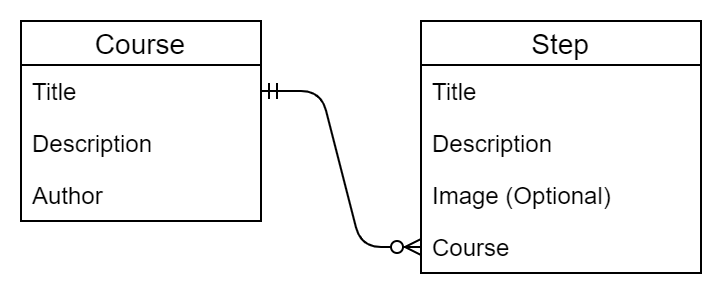

The diagram above was exported from draw.io. Its source (the exported page's mxGraphModel, read from the mxfile embedded in the PNG):
<mxGraphModel dx="1178" dy="675" grid="1" gridSize="10" guides="1" tooltips="1" connect="1" arrows="1" fold="1" page="1" pageScale="1" pageWidth="827" pageHeight="1169" math="0" shadow="0">
  <root>
    <mxCell id="0" />
    <mxCell id="1" parent="0" />
    <mxCell id="D0Vv-wPC-lSXLF4Qbwme-1" value="Course" style="swimlane;fontStyle=0;childLayout=stackLayout;horizontal=1;startSize=22;horizontalStack=0;resizeParent=1;resizeParentMax=0;resizeLast=0;collapsible=1;marginBottom=0;align=center;fontSize=14;" vertex="1" parent="1">
      <mxGeometry x="40" y="40" width="120" height="100" as="geometry" />
    </mxCell>
    <mxCell id="D0Vv-wPC-lSXLF4Qbwme-2" value="Title" style="text;strokeColor=none;fillColor=none;spacingLeft=4;spacingRight=4;overflow=hidden;rotatable=0;points=[[0,0.5],[1,0.5]];portConstraint=eastwest;fontSize=12;" vertex="1" parent="D0Vv-wPC-lSXLF4Qbwme-1">
      <mxGeometry y="22" width="120" height="26" as="geometry" />
    </mxCell>
    <mxCell id="D0Vv-wPC-lSXLF4Qbwme-3" value="Description" style="text;strokeColor=none;fillColor=none;spacingLeft=4;spacingRight=4;overflow=hidden;rotatable=0;points=[[0,0.5],[1,0.5]];portConstraint=eastwest;fontSize=12;" vertex="1" parent="D0Vv-wPC-lSXLF4Qbwme-1">
      <mxGeometry y="48" width="120" height="26" as="geometry" />
    </mxCell>
    <mxCell id="D0Vv-wPC-lSXLF4Qbwme-4" value="Author" style="text;strokeColor=none;fillColor=none;spacingLeft=4;spacingRight=4;overflow=hidden;rotatable=0;points=[[0,0.5],[1,0.5]];portConstraint=eastwest;fontSize=12;" vertex="1" parent="D0Vv-wPC-lSXLF4Qbwme-1">
      <mxGeometry y="74" width="120" height="26" as="geometry" />
    </mxCell>
    <mxCell id="D0Vv-wPC-lSXLF4Qbwme-5" value="Step" style="swimlane;fontStyle=0;childLayout=stackLayout;horizontal=1;startSize=22;horizontalStack=0;resizeParent=1;resizeParentMax=0;resizeLast=0;collapsible=1;marginBottom=0;align=center;fontSize=14;" vertex="1" parent="1">
      <mxGeometry x="240" y="40" width="140" height="126" as="geometry" />
    </mxCell>
    <mxCell id="D0Vv-wPC-lSXLF4Qbwme-6" value="Title" style="text;strokeColor=none;fillColor=none;spacingLeft=4;spacingRight=4;overflow=hidden;rotatable=0;points=[[0,0.5],[1,0.5]];portConstraint=eastwest;fontSize=12;" vertex="1" parent="D0Vv-wPC-lSXLF4Qbwme-5">
      <mxGeometry y="22" width="140" height="26" as="geometry" />
    </mxCell>
    <mxCell id="D0Vv-wPC-lSXLF4Qbwme-7" value="Description" style="text;strokeColor=none;fillColor=none;spacingLeft=4;spacingRight=4;overflow=hidden;rotatable=0;points=[[0,0.5],[1,0.5]];portConstraint=eastwest;fontSize=12;" vertex="1" parent="D0Vv-wPC-lSXLF4Qbwme-5">
      <mxGeometry y="48" width="140" height="26" as="geometry" />
    </mxCell>
    <mxCell id="D0Vv-wPC-lSXLF4Qbwme-9" value="Image (Optional)" style="text;strokeColor=none;fillColor=none;spacingLeft=4;spacingRight=4;overflow=hidden;rotatable=0;points=[[0,0.5],[1,0.5]];portConstraint=eastwest;fontSize=12;" vertex="1" parent="D0Vv-wPC-lSXLF4Qbwme-5">
      <mxGeometry y="74" width="140" height="26" as="geometry" />
    </mxCell>
    <mxCell id="D0Vv-wPC-lSXLF4Qbwme-8" value="Course" style="text;strokeColor=none;fillColor=none;spacingLeft=4;spacingRight=4;overflow=hidden;rotatable=0;points=[[0,0.5],[1,0.5]];portConstraint=eastwest;fontSize=12;" vertex="1" parent="D0Vv-wPC-lSXLF4Qbwme-5">
      <mxGeometry y="100" width="140" height="26" as="geometry" />
    </mxCell>
    <mxCell id="D0Vv-wPC-lSXLF4Qbwme-10" value="" style="edgeStyle=entityRelationEdgeStyle;fontSize=12;html=1;endArrow=ERzeroToMany;startArrow=ERmandOne;" edge="1" parent="1" source="D0Vv-wPC-lSXLF4Qbwme-2" target="D0Vv-wPC-lSXLF4Qbwme-8">
      <mxGeometry width="100" height="100" relative="1" as="geometry">
        <mxPoint x="310" y="300" as="sourcePoint" />
        <mxPoint x="410" y="200" as="targetPoint" />
      </mxGeometry>
    </mxCell>
  </root>
</mxGraphModel>